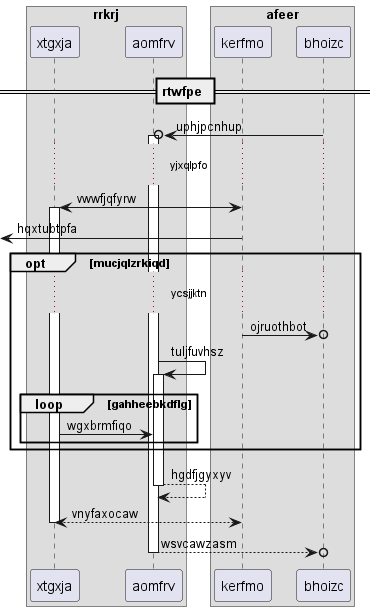

The diagram above was rendered by PlantUML. Its source (embedded in the PNG):
@startuml
box "rrkrj"
participant xtgxja as 0
participant aomfrv as 1
box "afeer"
participant kerfmo as 2
participant bhoizc as 3
end box
end box
== rtwfpe ==
3 ->o 1++ : uphjpcnhup
...yjxqlpfo...
2 <-> 0++ : vwwfjqfyrw
 [<- 2: hqxtubtpfa
opt mucjqlzrkiqd
...ycsjjktn...
2 ->o 3: ojruothbot
1 -> 1++ : tuljfuvhsz
loop gahheebkdflg
0 -> 1: wgxbrmfiqo
end
end
return hgdfjgyxyv
return vnyfaxocaw
return wsvcawzasm
@enduml